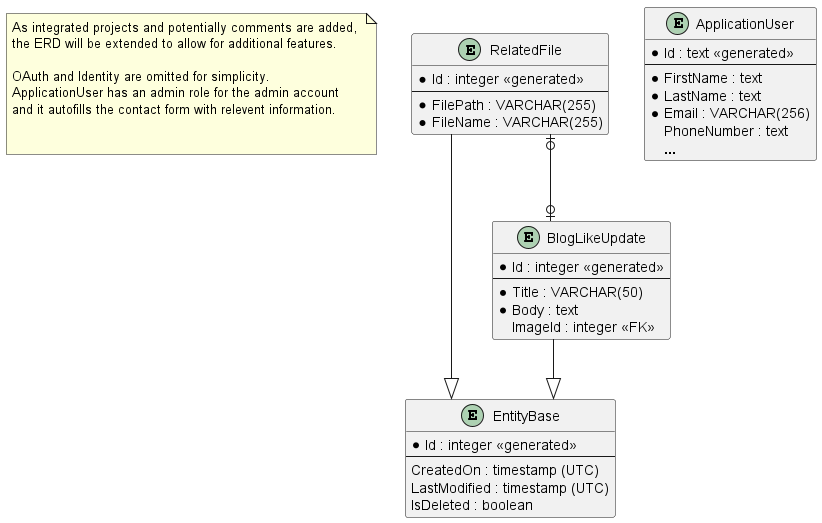

The diagram above was rendered by PlantUML. Its source (embedded in the PNG):
@startuml Backend__ERD

note as n01 
    As integrated projects and potentially comments are added, 
    the ERD will be extended to allow for additional features.

    OAuth and Identity are omitted for simplicity.
    ApplicationUser has an admin role for the admin account 
    and it autofills the contact form with relevent information.

    
end note

/'
    ----- CONFIGURATION -----
'/

' Uses right angles instead of using direct lines for the relationships
skinparam linetype ortho

/'
    ----- ENTITIES -----
'/

' EntityBase is inherited by non-Identity, non-OAuth classes or their ancestors. Timestamp UTC is handled by .NET EF Core
entity "EntityBase" as e00 {
    * Id : integer <<generated>>
    --
    CreatedOn : timestamp (UTC)
    LastModified : timestamp (UTC)
    IsDeleted : boolean
}

' IdentityUser subclass that also links to all OAuth type services which are not shown for simplicity
entity "ApplicationUser" as e01 {
    * Id : text <<generated>>
    --
    * FirstName : text 
    * LastName : text
    * Email : VARCHAR(256)
    PhoneNumber : text
    **...**
}

' RelatedFile connects the filesystem to the database
entity "RelatedFile" as e02 {
    * Id : integer <<generated>>
    --
    * FilePath : VARCHAR(255)
    * FileName : VARCHAR(255)
}

' BlogLikeUpdate represents the short update posts made by me on the "Updates" page
entity "BlogLikeUpdate" as e03 {
    * Id : integer <<generated>>
    --
    * Title : VARCHAR(50)
    * Body : text 
    ImageId : integer <<FK>>
} 

/'
    ----- RELATIONSHIPS -----
'/

e02 --|> e00
e03 --|> e00 

e02 |o--o| e03




@enduml